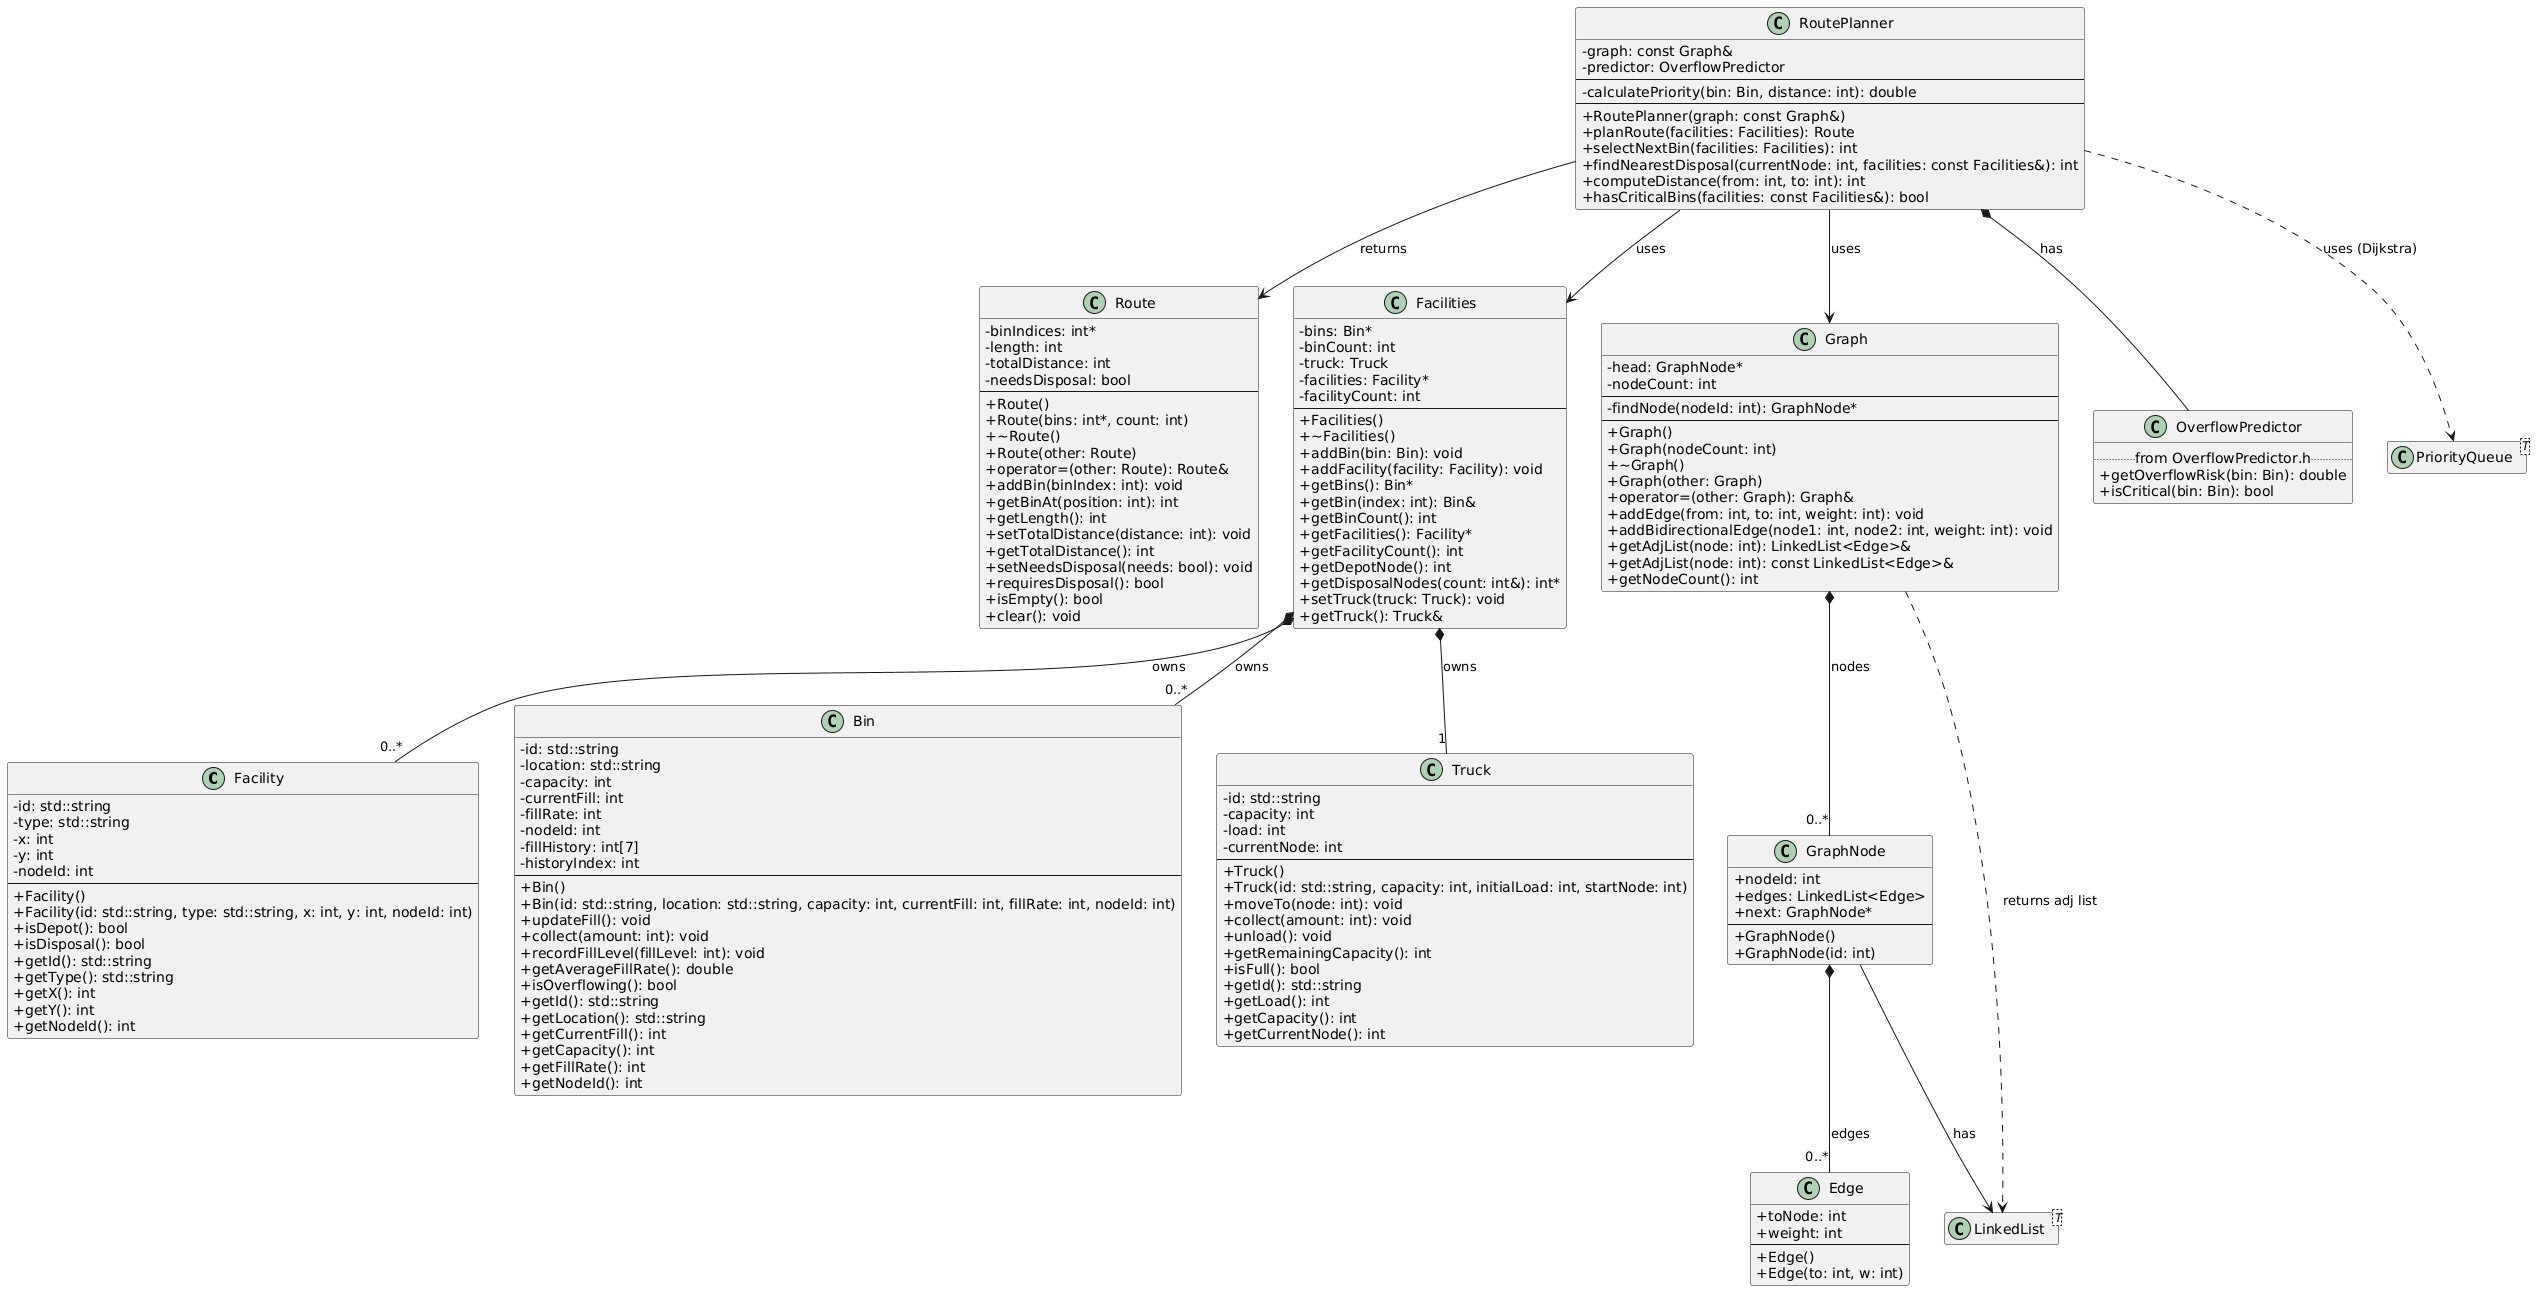

The diagram above was rendered by PlantUML. Its source (embedded in the PNG):
@startuml
skinparam classAttributeIconSize 0
hide empty members

' =========================
' Core Data Classes
' =========================

class Facility {
  - id: std::string
  - type: std::string
  - x: int
  - y: int
  - nodeId: int
  --
  + Facility()
  + Facility(id: std::string, type: std::string, x: int, y: int, nodeId: int)
  + isDepot(): bool
  + isDisposal(): bool
  + getId(): std::string
  + getType(): std::string
  + getX(): int
  + getY(): int
  + getNodeId(): int
}

class Bin {
  - id: std::string
  - location: std::string
  - capacity: int
  - currentFill: int
  - fillRate: int
  - nodeId: int
  - fillHistory: int[7]
  - historyIndex: int
  --
  + Bin()
  + Bin(id: std::string, location: std::string, capacity: int, currentFill: int, fillRate: int, nodeId: int)
  + updateFill(): void
  + collect(amount: int): void
  + recordFillLevel(fillLevel: int): void
  + getAverageFillRate(): double
  + isOverflowing(): bool
  + getId(): std::string
  + getLocation(): std::string
  + getCurrentFill(): int
  + getCapacity(): int
  + getFillRate(): int
  + getNodeId(): int
}

class Truck {
  - id: std::string
  - capacity: int
  - load: int
  - currentNode: int
  --
  + Truck()
  + Truck(id: std::string, capacity: int, initialLoad: int, startNode: int)
  + moveTo(node: int): void
  + collect(amount: int): void
  + unload(): void
  + getRemainingCapacity(): int
  + isFull(): bool
  + getId(): std::string
  + getLoad(): int
  + getCapacity(): int
  + getCurrentNode(): int
}

class Route {
  - binIndices: int*
  - length: int
  - totalDistance: int
  - needsDisposal: bool
  --
  + Route()
  + Route(bins: int*, count: int)
  + ~Route()
  + Route(other: Route)
  + operator=(other: Route): Route&
  + addBin(binIndex: int): void
  + getBinAt(position: int): int
  + getLength(): int
  + setTotalDistance(distance: int): void
  + getTotalDistance(): int
  + setNeedsDisposal(needs: bool): void
  + requiresDisposal(): bool
  + isEmpty(): bool
  + clear(): void
}

class Facilities {
  - bins: Bin*
  - binCount: int
  - truck: Truck
  - facilities: Facility*
  - facilityCount: int
  --
  + Facilities()
  + ~Facilities()
  + addBin(bin: Bin): void
  + addFacility(facility: Facility): void
  + getBins(): Bin*
  + getBin(index: int): Bin&
  + getBinCount(): int
  + getFacilities(): Facility*
  + getFacilityCount(): int
  + getDepotNode(): int
  + getDisposalNodes(count: int&): int*
  + setTruck(truck: Truck): void
  + getTruck(): Truck&
}

' =========================
' Graph Types (from Graph.h)
' =========================

class Edge {
  + toNode: int
  + weight: int
  --
  + Edge()
  + Edge(to: int, w: int)
}

class GraphNode {
  + nodeId: int
  + edges: LinkedList<Edge>
  + next: GraphNode*
  --
  + GraphNode()
  + GraphNode(id: int)
}

class Graph {
  - head: GraphNode*
  - nodeCount: int
  --
  - findNode(nodeId: int): GraphNode*
  --
  + Graph()
  + Graph(nodeCount: int)
  + ~Graph()
  + Graph(other: Graph)
  + operator=(other: Graph): Graph&
  + addEdge(from: int, to: int, weight: int): void
  + addBidirectionalEdge(node1: int, node2: int, weight: int): void
  + getAdjList(node: int): LinkedList<Edge>&
  + getAdjList(node: int): const LinkedList<Edge>&
  + getNodeCount(): int
}

' =========================
' RoutePlanner (from RoutePlanner.h)
' =========================

class OverflowPredictor {
  .. from OverflowPredictor.h ..
  + getOverflowRisk(bin: Bin): double
  + isCritical(bin: Bin): bool
}

class PriorityQueue<T>
class LinkedList<T>

class RoutePlanner {
  - graph: const Graph&
  - predictor: OverflowPredictor
  --
  - calculatePriority(bin: Bin, distance: int): double
  --
  + RoutePlanner(graph: const Graph&)
  + planRoute(facilities: Facilities): Route
  + selectNextBin(facilities: Facilities): int
  + findNearestDisposal(currentNode: int, facilities: const Facilities&): int
  + computeDistance(from: int, to: int): int
  + hasCriticalBins(facilities: const Facilities&): bool
}

' =========================
' Relationships (reasonable from headers)
' =========================

Facilities *-- "0..*" Bin : owns
Facilities *-- "0..*" Facility : owns
Facilities *-- "1" Truck : owns

Graph *-- "0..*" GraphNode : nodes
GraphNode *-- "0..*" Edge : edges
GraphNode --> LinkedList : has

RoutePlanner --> Facilities : uses
RoutePlanner --> Route : returns
RoutePlanner --> Graph : uses
RoutePlanner *-- OverflowPredictor : has
RoutePlanner ..> PriorityQueue : uses (Dijkstra)
Graph ..> LinkedList : returns adj list
@enduml